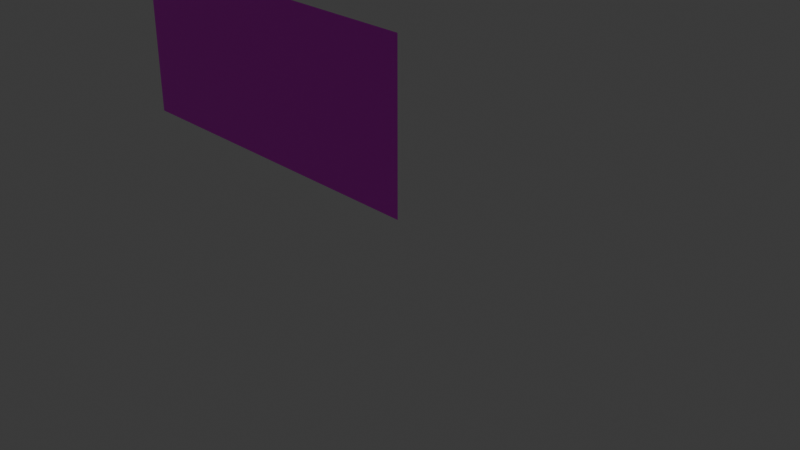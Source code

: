 # Source: syoji.blend  (saved by Blender 4.0.36; exported with 4.5.12 LTS)
import bpy
from mathutils import Matrix  # noqa: F401  (used for matrix-valued properties, if any)

bpy.ops.wm.read_factory_settings(use_empty=True)
scene = bpy.context.scene
scene.name = 'Scene'

# ---- collections
col_collection = bpy.data.collections.new('Collection'); scene.collection.children.link(col_collection)

# ---- images (referenced by path relative to the original .blend; pixels are not part of the script)
import os
ASSET_DIR = os.environ.get("B2B_ASSET_DIR", "")  # directory of the original .blend (textures are referenced by path, not embedded)
HERE = os.path.dirname(os.path.abspath(__file__))  # packed textures are extracted next to this script under _unpacked/

def load_image(name, relpath, width, height, colorspace="sRGB"):
    """Load a texture the original file referenced (path relative to the .blend, or extracted next to this script)."""
    p = next((c for c in (os.path.join(HERE, relpath), os.path.join(ASSET_DIR, relpath)) if relpath and os.path.exists(c)), "")
    if p:
        img = bpy.data.images.load(p, check_existing=True)
        img.name = name
    else:  # same state as the original file: an image datablock whose file is absent (Cycles renders it pink)
        img = bpy.data.images.new(name, width, height)
        img.source = "FILE"
        img.filepath = "//" + (relpath or name)
    img.colorspace_settings.name = colorspace
    return img
img_karatebu_png = load_image('karatebu.png', 'karatebu.png', 1024, 1024, 'sRGB')

# ---- materials (node trees are filled in below, after node groups)
mat_x = bpy.data.materials.new('マテリアル')
mat_x.use_transparent_shadow = False

# ---- material node trees
mat_x.use_nodes = True; mat_x.node_tree.nodes.clear()
_N = mat_x.node_tree.nodes; _L = mat_x.node_tree.links
n0 = _N.new('ShaderNodeBsdfPrincipled'); n0.name = 'プリンシプルBSDF'; n0.location = (10, 300)
n0.inputs[3].default_value = 1.45
n1 = _N.new('ShaderNodeOutputMaterial'); n1.name = 'マテリアル出力'; n1.location = (300, 300)
n2 = _N.new('ShaderNodeTexImage'); n2.name = '画像テクスチャ'; n2.location = (-280, 275)
n2.image = img_karatebu_png
_L.new(n0.outputs[0], n1.inputs[0])
_L.new(n2.outputs[0], n0.inputs[0])
n1.is_active_output = True

# ---- world
world_world = bpy.data.worlds.new('World'); scene.world = world_world
world_world.use_nodes = True; world_world.node_tree.nodes.clear()
_N = world_world.node_tree.nodes; _L = world_world.node_tree.links
n0 = _N.new('ShaderNodeOutputWorld'); n0.name = 'World Output'; n0.location = (300, 300)
n1 = _N.new('ShaderNodeBackground'); n1.name = 'Background'; n1.location = (10, 300)
n1.inputs[0].default_value = (0.05088, 0.05088, 0.05088, 1.0)
_L.new(n1.outputs[0], n0.inputs[0])
n0.is_active_output = True
world_world.color = (0.05088, 0.05088, 0.05088)
world_world.use_sun_shadow = False
world_world.sun_shadow_jitter_overblur = 0.0

# ---- cameras
cam_camera = bpy.data.cameras.new('Camera')
cam_camera.clip_end = 100.0
cam_camera.ortho_scale = 7.314
cam_camera_001 = bpy.data.cameras.new('Camera.001')
cam_camera_001.clip_end = 100.0
cam_camera_001.ortho_scale = 7.314

# ---- lights
light_light = bpy.data.lights.new('Light', 'POINT')
light_light.transmission_factor = 0.0
light_light.use_soft_falloff = False
light_light.energy = 1000.0
light_light.shadow_soft_size = 0.1
light_light.shadow_maximum_resolution = 0.006
light_light.use_absolute_resolution = True
light_light_001 = bpy.data.lights.new('Light.001', 'POINT')
light_light_001.transmission_factor = 0.0
light_light_001.use_soft_falloff = False
light_light_001.energy = 1000.0
light_light_001.shadow_maximum_resolution = 0.006
light_light_001.use_absolute_resolution = True

# ---- meshes
me_x = bpy.data.meshes.new('立方体')
me_x.from_pydata([(-4.346, -0.7916, -0.02073), (-4.346, -0.7916, 1.934), (-0.01858, -0.7916, -0.02073), (-0.01858, -0.7916, 1.934), (-1.53, -0.7916, -0.02073), (-1.53, -0.7916, 1.934)], [], [(4, 5, 1, 0), (2, 3, 5, 4)])
_uv = me_x.uv_layers.new(name='UVマップ')
_uv.uv.foreach_set('vector', [0.4885, 0.004174, 0.4885, 0.9995, 0.9916, 0.9995, 0.9916, 0.004174, 0.0006647, 0.004174, 0.0006647, 0.9995, 0.4885, 0.9995, 0.4885, 0.004174])
me_x.materials.append(mat_x)
me_x.update()

# ---- objects
ob_light = bpy.data.objects.new('Light', light_light)
ob_camera = bpy.data.objects.new('Camera', cam_camera)
ob_light_001 = bpy.data.objects.new('Light.001', light_light_001)
ob_camera_001 = bpy.data.objects.new('Camera.001', cam_camera_001)
ob_x = bpy.data.objects.new('立方体', me_x)

# ---- transforms, parenting, visibility, modifiers, constraints
ob_light.location = (4.076, 1.005, 5.904)
ob_light.rotation_euler = (0.6503, 0.05522, 1.866)
ob_light.lock_rotations_4d = False
ob_light.empty_display_type = 'ARROWS'
ob_light.color = (0.0, 0.0, 0.0, 0.0)
ob_light.lineart.crease_threshold = 0.0
ob_camera.location = (7.359, -6.926, 4.958)
ob_camera.rotation_euler = (1.109, 0.0, 0.8149)
ob_camera.lock_rotations_4d = False
ob_camera.empty_display_type = 'ARROWS'
ob_camera.color = (0.0, 0.0, 0.0, 0.0)
ob_camera.display_type = 'WIRE'
ob_camera.lineart.crease_threshold = 0.0
ob_light_001.location = (4.076, 1.005, 5.904)
ob_light_001.rotation_euler = (0.6503, 0.05522, 1.866)
ob_light_001.color = (0.8, 0.8, 0.8, 1.0)
ob_camera_001.location = (7.359, -6.926, 4.958)
ob_camera_001.rotation_euler = (1.109, -8.585e-08, 0.8149)
ob_camera_001.color = (0.8, 0.8, 0.8, 1.0)
ob_x.location = (0.0, -0.04244, 0.0)
ob_x.scale = (1.0, -0.04923, 1.0)

# ---- collection membership
col_collection.objects.link(ob_light)
col_collection.objects.link(ob_camera)
col_collection.objects.link(ob_light_001)
col_collection.objects.link(ob_camera_001)
col_collection.objects.link(ob_x)

# ---- scene / render settings (as saved in the file)
scene.camera = ob_camera
scene.frame_start = 1; scene.frame_end = 250; scene.frame_set(1)
scene.render.engine = 'BLENDER_EEVEE_NEXT'
scene.render.fps = 60
scene.cycles.sampling_pattern = 'TABULATED_SOBOL'
bpy.context.view_layer.update()
